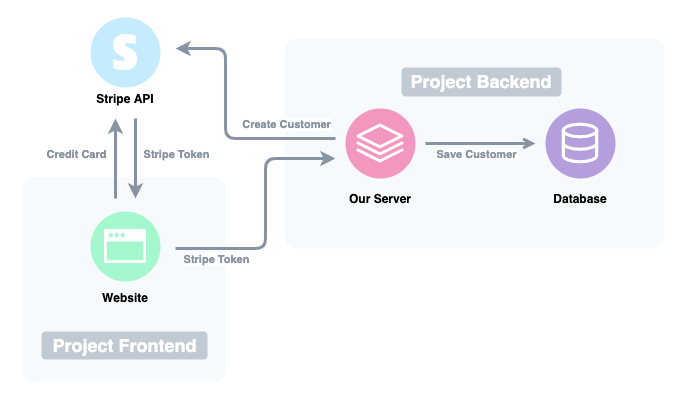

The diagram above was exported from draw.io. Its source (the exported page's mxGraphModel, read from the mxfile embedded in the PNG):
<mxGraphModel dx="1426" dy="721" grid="0" gridSize="10" guides="1" tooltips="1" connect="1" arrows="1" fold="1" page="0" pageScale="1" pageWidth="850" pageHeight="1100" math="0" shadow="0">
  <root>
    <mxCell id="0" />
    <mxCell id="1" parent="0" />
    <mxCell id="jxt1ZvPD1fwBiW0U_XNm-48" value="" style="rounded=0;whiteSpace=wrap;html=1;labelBackgroundColor=none;fontFamily=Helvetica;fontSize=18;strokeColor=none;" parent="1" vertex="1">
      <mxGeometry x="56" y="33" width="684" height="401" as="geometry" />
    </mxCell>
    <mxCell id="MFeUR6ziub6fRX25VLKU-1" value="" style="rounded=1;whiteSpace=wrap;html=1;strokeColor=none;fillColor=#f7fafc;arcSize=6;" vertex="1" parent="1">
      <mxGeometry x="78" y="210" width="204" height="204" as="geometry" />
    </mxCell>
    <mxCell id="jxt1ZvPD1fwBiW0U_XNm-49" value="" style="group" parent="1" vertex="1" connectable="0">
      <mxGeometry x="146" y="50" width="574" height="290" as="geometry" />
    </mxCell>
    <mxCell id="jxt1ZvPD1fwBiW0U_XNm-10" value="" style="rounded=1;whiteSpace=wrap;html=1;strokeColor=none;fillColor=#f7fafc;arcSize=6;" parent="jxt1ZvPD1fwBiW0U_XNm-49" vertex="1">
      <mxGeometry x="194" y="21" width="380" height="210" as="geometry" />
    </mxCell>
    <mxCell id="jxt1ZvPD1fwBiW0U_XNm-18" value="" style="group" parent="jxt1ZvPD1fwBiW0U_XNm-49" vertex="1" connectable="0">
      <mxGeometry x="225" y="91" width="70" height="70" as="geometry" />
    </mxCell>
    <mxCell id="jxt1ZvPD1fwBiW0U_XNm-9" value="" style="ellipse;whiteSpace=wrap;html=1;aspect=fixed;strokeColor=none;fillColor=#F197c0;" parent="jxt1ZvPD1fwBiW0U_XNm-18" vertex="1">
      <mxGeometry x="30" width="70" height="70" as="geometry" />
    </mxCell>
    <mxCell id="jxt1ZvPD1fwBiW0U_XNm-13" value="" style="shape=image;verticalLabelPosition=bottom;labelBackgroundColor=#ffffff;verticalAlign=top;aspect=fixed;imageAspect=0;image=data:image/svg+xml,(base64 omitted: 816 chars);" parent="jxt1ZvPD1fwBiW0U_XNm-18" vertex="1">
      <mxGeometry x="40" y="10" width="50" height="50" as="geometry" />
    </mxCell>
    <mxCell id="jxt1ZvPD1fwBiW0U_XNm-19" value="" style="group" parent="jxt1ZvPD1fwBiW0U_XNm-49" vertex="1" connectable="0">
      <mxGeometry x="455" y="91" width="70" height="70" as="geometry" />
    </mxCell>
    <mxCell id="jxt1ZvPD1fwBiW0U_XNm-8" value="" style="ellipse;whiteSpace=wrap;html=1;aspect=fixed;strokeColor=none;fillColor=#B49FDC;" parent="jxt1ZvPD1fwBiW0U_XNm-19" vertex="1">
      <mxGeometry width="70" height="70" as="geometry" />
    </mxCell>
    <mxCell id="jxt1ZvPD1fwBiW0U_XNm-12" value="" style="shape=image;verticalLabelPosition=bottom;labelBackgroundColor=#ffffff;verticalAlign=top;aspect=fixed;imageAspect=0;image=data:image/svg+xml,(base64 omitted: 556 chars);" parent="jxt1ZvPD1fwBiW0U_XNm-19" vertex="1">
      <mxGeometry x="10" y="10" width="50" height="50" as="geometry" />
    </mxCell>
    <mxCell id="jxt1ZvPD1fwBiW0U_XNm-24" style="edgeStyle=orthogonalEdgeStyle;orthogonalLoop=1;jettySize=auto;html=1;strokeWidth=3;fillColor=#8792A2;endArrow=open;endFill=0;strokeColor=#8792A2;rounded=1;" parent="jxt1ZvPD1fwBiW0U_XNm-49" edge="1">
      <mxGeometry relative="1" as="geometry">
        <mxPoint x="335" y="126" as="sourcePoint" />
        <mxPoint x="445" y="126" as="targetPoint" />
      </mxGeometry>
    </mxCell>
    <mxCell id="jxt1ZvPD1fwBiW0U_XNm-36" value="&lt;b&gt;Save Customer&lt;/b&gt;" style="edgeLabel;html=1;align=center;verticalAlign=middle;resizable=0;points=[];fontFamily=Helvetica;fontColor=#8792A2;" parent="jxt1ZvPD1fwBiW0U_XNm-24" vertex="1" connectable="0">
      <mxGeometry x="-0.0909" relative="1" as="geometry">
        <mxPoint y="10" as="offset" />
      </mxGeometry>
    </mxCell>
    <mxCell id="jxt1ZvPD1fwBiW0U_XNm-25" value="" style="endArrow=classic;html=1;strokeColor=#8792A2;strokeWidth=3;fillColor=#8792A2;" parent="jxt1ZvPD1fwBiW0U_XNm-49" edge="1">
      <mxGeometry width="50" height="50" relative="1" as="geometry">
        <mxPoint x="45" y="101" as="sourcePoint" />
        <mxPoint x="45" y="181" as="targetPoint" />
        <Array as="points">
          <mxPoint x="45" y="141" />
        </Array>
      </mxGeometry>
    </mxCell>
    <mxCell id="jxt1ZvPD1fwBiW0U_XNm-30" value="Stripe Token" style="edgeLabel;html=1;align=center;verticalAlign=middle;resizable=0;points=[];fontFamily=Helvetica;fontStyle=1;fontColor=#8792A2;" parent="jxt1ZvPD1fwBiW0U_XNm-25" vertex="1" connectable="0">
      <mxGeometry x="0.1375" y="-1" relative="1" as="geometry">
        <mxPoint x="41" y="-11" as="offset" />
      </mxGeometry>
    </mxCell>
    <mxCell id="jxt1ZvPD1fwBiW0U_XNm-42" value="Stripe Token" style="edgeLabel;html=1;align=center;verticalAlign=middle;resizable=0;points=[];fontFamily=Helvetica;fontStyle=1;fontColor=#8792A2;" parent="jxt1ZvPD1fwBiW0U_XNm-25" vertex="1" connectable="0">
      <mxGeometry x="0.1375" y="-1" relative="1" as="geometry">
        <mxPoint x="81" y="94" as="offset" />
      </mxGeometry>
    </mxCell>
    <mxCell id="jxt1ZvPD1fwBiW0U_XNm-44" value="Create Customer" style="edgeLabel;html=1;align=center;verticalAlign=middle;resizable=0;points=[];fontFamily=Helvetica;fontStyle=1;fontColor=#8792A2;" parent="jxt1ZvPD1fwBiW0U_XNm-25" vertex="1" connectable="0">
      <mxGeometry x="0.1375" y="-1" relative="1" as="geometry">
        <mxPoint x="151" y="-41" as="offset" />
      </mxGeometry>
    </mxCell>
    <mxCell id="jxt1ZvPD1fwBiW0U_XNm-26" value="" style="endArrow=classic;html=1;strokeColor=#8792A2;strokeWidth=3;fillColor=#8792A2;" parent="jxt1ZvPD1fwBiW0U_XNm-49" edge="1">
      <mxGeometry width="50" height="50" relative="1" as="geometry">
        <mxPoint x="25" y="181" as="sourcePoint" />
        <mxPoint x="25" y="101" as="targetPoint" />
      </mxGeometry>
    </mxCell>
    <mxCell id="jxt1ZvPD1fwBiW0U_XNm-29" value="Credit Card" style="edgeLabel;html=1;align=center;verticalAlign=middle;resizable=0;points=[];fontFamily=Helvetica;fontStyle=1;fontColor=#8792A2;" parent="jxt1ZvPD1fwBiW0U_XNm-26" vertex="1" connectable="0">
      <mxGeometry x="0.2125" y="3" relative="1" as="geometry">
        <mxPoint x="-37" y="4" as="offset" />
      </mxGeometry>
    </mxCell>
    <mxCell id="jxt1ZvPD1fwBiW0U_XNm-33" value="" style="group" parent="jxt1ZvPD1fwBiW0U_XNm-49" vertex="1" connectable="0">
      <mxGeometry width="70" height="91" as="geometry" />
    </mxCell>
    <mxCell id="jxt1ZvPD1fwBiW0U_XNm-22" value="" style="group" parent="jxt1ZvPD1fwBiW0U_XNm-33" vertex="1" connectable="0">
      <mxGeometry width="70" height="70" as="geometry" />
    </mxCell>
    <mxCell id="jxt1ZvPD1fwBiW0U_XNm-16" value="" style="ellipse;whiteSpace=wrap;html=1;aspect=fixed;strokeColor=none;fillColor=#C5EBFE;" parent="jxt1ZvPD1fwBiW0U_XNm-22" vertex="1">
      <mxGeometry width="70" height="70" as="geometry" />
    </mxCell>
    <mxCell id="jxt1ZvPD1fwBiW0U_XNm-21" value="" style="shape=image;verticalLabelPosition=bottom;labelBackgroundColor=#ffffff;verticalAlign=top;aspect=fixed;imageAspect=0;image=data:image/svg+xml,(base64 omitted: 704 chars);" parent="jxt1ZvPD1fwBiW0U_XNm-22" vertex="1">
      <mxGeometry x="15" y="15" width="40" height="40" as="geometry" />
    </mxCell>
    <mxCell id="jxt1ZvPD1fwBiW0U_XNm-31" value="Stripe API" style="text;html=1;strokeColor=none;fillColor=none;align=center;verticalAlign=middle;whiteSpace=wrap;rounded=0;fontFamily=Helvetica;fontStyle=1" parent="jxt1ZvPD1fwBiW0U_XNm-33" vertex="1">
      <mxGeometry y="71" width="70" height="20" as="geometry" />
    </mxCell>
    <mxCell id="jxt1ZvPD1fwBiW0U_XNm-34" value="" style="group" parent="jxt1ZvPD1fwBiW0U_XNm-49" vertex="1" connectable="0">
      <mxGeometry y="194" width="70" height="96" as="geometry" />
    </mxCell>
    <mxCell id="jxt1ZvPD1fwBiW0U_XNm-17" value="" style="group" parent="jxt1ZvPD1fwBiW0U_XNm-34" vertex="1" connectable="0">
      <mxGeometry width="70" height="70" as="geometry" />
    </mxCell>
    <mxCell id="jxt1ZvPD1fwBiW0U_XNm-14" value="" style="ellipse;whiteSpace=wrap;html=1;aspect=fixed;strokeColor=none;fillColor=#A5F8CE;" parent="jxt1ZvPD1fwBiW0U_XNm-17" vertex="1">
      <mxGeometry width="70" height="70" as="geometry" />
    </mxCell>
    <mxCell id="jxt1ZvPD1fwBiW0U_XNm-15" value="" style="shape=image;verticalLabelPosition=bottom;labelBackgroundColor=#ffffff;verticalAlign=top;aspect=fixed;imageAspect=0;image=data:image/svg+xml,(base64 omitted: 488 chars);" parent="jxt1ZvPD1fwBiW0U_XNm-17" vertex="1">
      <mxGeometry x="12.5" y="12.5" width="45" height="45" as="geometry" />
    </mxCell>
    <mxCell id="jxt1ZvPD1fwBiW0U_XNm-32" value="Website" style="text;html=1;strokeColor=none;fillColor=none;align=center;verticalAlign=middle;whiteSpace=wrap;rounded=0;fontFamily=Helvetica;fontStyle=1" parent="jxt1ZvPD1fwBiW0U_XNm-34" vertex="1">
      <mxGeometry y="76" width="70" height="20" as="geometry" />
    </mxCell>
    <mxCell id="jxt1ZvPD1fwBiW0U_XNm-37" value="Our Server" style="text;html=1;strokeColor=none;fillColor=none;align=center;verticalAlign=middle;whiteSpace=wrap;rounded=0;fontFamily=Helvetica;fontStyle=1" parent="jxt1ZvPD1fwBiW0U_XNm-49" vertex="1">
      <mxGeometry x="255" y="171" width="70" height="20" as="geometry" />
    </mxCell>
    <mxCell id="jxt1ZvPD1fwBiW0U_XNm-38" value="Database" style="text;html=1;strokeColor=none;fillColor=none;align=center;verticalAlign=middle;whiteSpace=wrap;rounded=0;fontFamily=Helvetica;fontStyle=1" parent="jxt1ZvPD1fwBiW0U_XNm-49" vertex="1">
      <mxGeometry x="455" y="171" width="70" height="20" as="geometry" />
    </mxCell>
    <mxCell id="jxt1ZvPD1fwBiW0U_XNm-41" value="" style="endArrow=classic;html=1;strokeColor=#8792A2;strokeWidth=3;fillColor=#8792A2;fontFamily=Helvetica;fontColor=#8792A2;" parent="jxt1ZvPD1fwBiW0U_XNm-49" edge="1">
      <mxGeometry width="50" height="50" relative="1" as="geometry">
        <mxPoint x="85" y="231" as="sourcePoint" />
        <mxPoint x="245" y="141" as="targetPoint" />
        <Array as="points">
          <mxPoint x="175" y="231" />
          <mxPoint x="175" y="141" />
        </Array>
      </mxGeometry>
    </mxCell>
    <mxCell id="jxt1ZvPD1fwBiW0U_XNm-43" value="" style="endArrow=classic;html=1;strokeColor=#8792A2;strokeWidth=3;fillColor=#8792A2;fontFamily=Helvetica;fontColor=#8792A2;" parent="jxt1ZvPD1fwBiW0U_XNm-49" edge="1">
      <mxGeometry width="50" height="50" relative="1" as="geometry">
        <mxPoint x="245" y="121" as="sourcePoint" />
        <mxPoint x="85" y="31" as="targetPoint" />
        <Array as="points">
          <mxPoint x="135" y="121" />
          <mxPoint x="135" y="31" />
        </Array>
      </mxGeometry>
    </mxCell>
    <mxCell id="MFeUR6ziub6fRX25VLKU-5" value="" style="group" vertex="1" connectable="0" parent="jxt1ZvPD1fwBiW0U_XNm-49">
      <mxGeometry x="311" y="50.000000000000014" width="160" height="28.959999999999994" as="geometry" />
    </mxCell>
    <mxCell id="jxt1ZvPD1fwBiW0U_XNm-46" value="" style="rounded=1;whiteSpace=wrap;html=1;labelBackgroundColor=#c1c9d2;fontFamily=Helvetica;fontSize=18;fontColor=#FFFFFF;strokeColor=none;fillColor=#C1C9D2;" parent="MFeUR6ziub6fRX25VLKU-5" vertex="1">
      <mxGeometry width="160" height="28.96" as="geometry" />
    </mxCell>
    <mxCell id="jxt1ZvPD1fwBiW0U_XNm-45" value="Project Backend" style="text;html=1;strokeColor=none;fillColor=none;align=center;verticalAlign=middle;whiteSpace=wrap;rounded=0;fontFamily=Helvetica;labelBackgroundColor=none;fontColor=#FFFFFF;fontSize=18;fontStyle=1;spacing=5;horizontal=1;" parent="MFeUR6ziub6fRX25VLKU-5" vertex="1">
      <mxGeometry x="1" y="4.480000000000004" width="158" height="20" as="geometry" />
    </mxCell>
    <mxCell id="MFeUR6ziub6fRX25VLKU-9" value="" style="group" vertex="1" connectable="0" parent="1">
      <mxGeometry x="96.5" y="364" width="167" height="27.95999999999998" as="geometry" />
    </mxCell>
    <mxCell id="MFeUR6ziub6fRX25VLKU-6" value="" style="group" vertex="1" connectable="0" parent="MFeUR6ziub6fRX25VLKU-9">
      <mxGeometry width="167" height="27.95999999999998" as="geometry" />
    </mxCell>
    <mxCell id="MFeUR6ziub6fRX25VLKU-3" value="" style="rounded=1;whiteSpace=wrap;html=1;labelBackgroundColor=#c1c9d2;fontFamily=Helvetica;fontSize=18;fontColor=#FFFFFF;strokeColor=none;fillColor=#C1C9D2;" vertex="1" parent="MFeUR6ziub6fRX25VLKU-6">
      <mxGeometry x="0.5" width="166" height="27.96" as="geometry" />
    </mxCell>
    <mxCell id="MFeUR6ziub6fRX25VLKU-4" value="Project Frontend" style="text;html=1;strokeColor=none;fillColor=none;align=center;verticalAlign=middle;whiteSpace=wrap;rounded=0;fontFamily=Helvetica;labelBackgroundColor=none;fontColor=#FFFFFF;fontSize=18;fontStyle=1;spacing=5;horizontal=1;" vertex="1" parent="MFeUR6ziub6fRX25VLKU-6">
      <mxGeometry y="3.990000000000009" width="167" height="19.98" as="geometry" />
    </mxCell>
  </root>
</mxGraphModel>